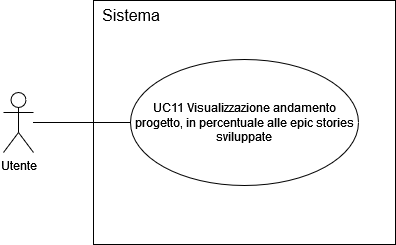

The diagram above was exported from draw.io. Its source (the exported page's mxGraphModel, read from the mxfile embedded in the PNG):
<mxGraphModel dx="712" dy="1203" grid="0" gridSize="10" guides="1" tooltips="1" connect="1" arrows="1" fold="1" page="0" pageScale="1" pageWidth="827" pageHeight="1169" math="0" shadow="0">
  <root>
    <mxCell id="0" />
    <mxCell id="1" parent="0" />
    <mxCell id="T3viT5bAgNbiS4QhNH21-1" value="" style="rounded=0;whiteSpace=wrap;html=1;" vertex="1" parent="1">
      <mxGeometry x="140" y="-14" width="302" height="244" as="geometry" />
    </mxCell>
    <mxCell id="T3viT5bAgNbiS4QhNH21-2" value="UC11 Visualizzazione andamento progetto, in percentuale alle epic stories sviluppate" style="ellipse;whiteSpace=wrap;html=1;" vertex="1" parent="1">
      <mxGeometry x="177" y="45" width="228" height="126" as="geometry" />
    </mxCell>
    <mxCell id="T3viT5bAgNbiS4QhNH21-3" value="Sistema" style="text;html=1;align=center;verticalAlign=middle;whiteSpace=wrap;rounded=0;fontSize=16;" vertex="1" parent="1">
      <mxGeometry x="140" y="-14" width="76" height="30" as="geometry" />
    </mxCell>
    <mxCell id="T3viT5bAgNbiS4QhNH21-4" value="Utente" style="shape=umlActor;verticalLabelPosition=bottom;verticalAlign=top;html=1;outlineConnect=0;" vertex="1" parent="1">
      <mxGeometry x="50" y="78" width="30" height="60" as="geometry" />
    </mxCell>
    <mxCell id="T3viT5bAgNbiS4QhNH21-5" value="" style="endArrow=none;html=1;rounded=0;fontSize=12;startSize=8;endSize=8;curved=1;entryX=0;entryY=0.5;entryDx=0;entryDy=0;" edge="1" parent="1" source="T3viT5bAgNbiS4QhNH21-4" target="T3viT5bAgNbiS4QhNH21-2">
      <mxGeometry width="50" height="50" relative="1" as="geometry">
        <mxPoint x="175" y="225" as="sourcePoint" />
        <mxPoint x="225" y="175" as="targetPoint" />
      </mxGeometry>
    </mxCell>
  </root>
</mxGraphModel>